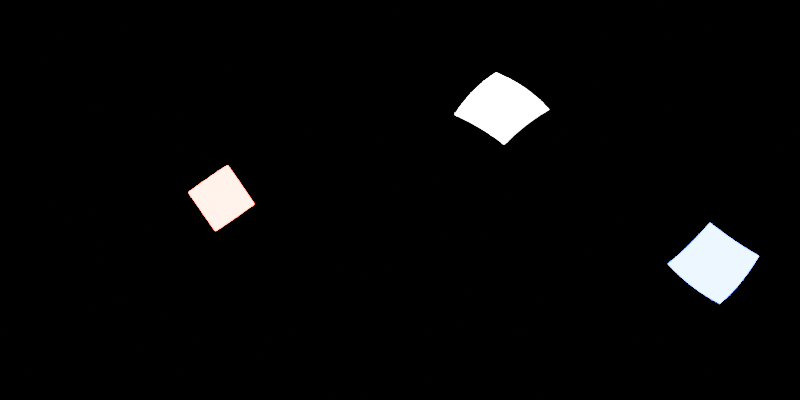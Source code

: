 # Source: blender-studio.blend  (saved by Blender 5.0.119; exported with 4.5.12 LTS)
import bpy
from mathutils import Matrix  # noqa: F401  (used for matrix-valued properties, if any)

bpy.ops.wm.read_factory_settings(use_empty=True)
scene = bpy.context.scene
scene.name = 'Scene'

# ---- collections
col_collection = bpy.data.collections.new('Collection'); scene.collection.children.link(col_collection)

# ---- world
world_world = bpy.data.worlds.new('World'); scene.world = world_world
world_world.use_nodes = True; world_world.node_tree.nodes.clear()
_N = world_world.node_tree.nodes; _L = world_world.node_tree.links
n0 = _N.new('ShaderNodeOutputWorld'); n0.name = 'World Output'; n0.location = (200, 100)
n1 = _N.new('ShaderNodeBackground'); n1.name = 'Background'; n1.location = (-200, 100)
n1.inputs[0].default_value = (0.0, 0.0, 0.0, 1.0)
_L.new(n1.outputs[0], n0.inputs[0])
n0.is_active_output = True
world_world.color = (0.05088, 0.05088, 0.05088)
world_world.sun_shadow_jitter_overblur = 0.0

# ---- cameras
cam_camera_001 = bpy.data.cameras.new('Camera.001')
cam_camera_001.type = 'PANO'
cam_camera_001.panorama_type = 'EQUIRECTANGULAR'

# ---- lights
light_area = bpy.data.lights.new('Area', 'AREA')
light_area.energy = 1000.0
light_area.size = 1.0
light_area.size_y = 1.0
light_area_001 = bpy.data.lights.new('Area.001', 'AREA')
light_area_001.color = (1.0, 0.06296, 0.0)
light_area_001.energy = 1000.0
light_area_001.size = 1.0
light_area_001.size_y = 1.0
light_area_002 = bpy.data.lights.new('Area.002', 'AREA')
light_area_002.color = (0.0, 0.08373, 1.0)
light_area_002.energy = 1000.0
light_area_002.size = 1.0
light_area_002.size_y = 1.0

# ---- objects
ob_camera = bpy.data.objects.new('Camera', cam_camera_001)
ob_area = bpy.data.objects.new('Area', light_area)
ob_area_001 = bpy.data.objects.new('Area.001', light_area_001)
ob_area_002 = bpy.data.objects.new('Area.002', light_area_002)

# ---- transforms, parenting, visibility, modifiers, constraints
ob_camera.location = (0.0, 0.0, 0.0)
ob_camera.rotation_euler = (1.571, 0.0, 0.0)
ob_area.location = (3.0, 2.95, 3.731)
ob_area.rotation_euler = (0.7931, -0.5484, 2.824)
ob_area.scale = (2.303, 2.303, 2.303)
ob_area.visible_camera = True
ob_area_001.location = (-5.995, 1.02, 0.08914)
ob_area_001.rotation_euler = (1.547, -0.9636, 4.572)
ob_area_001.scale = (2.303, 2.303, 2.303)
ob_area_001.visible_camera = True
ob_area_002.location = (2.719, -3.397, -2.366)
ob_area_002.rotation_euler = (2.161, -0.5928, 6.593)
ob_area_002.scale = (2.303, 2.303, 2.303)
ob_area_002.visible_camera = True

# ---- collection membership
col_collection.objects.link(ob_camera)
col_collection.objects.link(ob_area)
col_collection.objects.link(ob_area_001)
col_collection.objects.link(ob_area_002)

# ---- scene / render settings (as saved in the file)
scene.camera = ob_camera
scene.frame_start = 1; scene.frame_end = 250; scene.frame_set(1)
scene.render.engine = 'CYCLES'
scene.render.resolution_x = 2048
scene.render.resolution_y = 1024
scene.render.bake_bias = 0.0
scene.render.bake_samples = 0
scene.cycles.samples = 256
scene.cycles.sampling_pattern = 'TABULATED_SOBOL'
scene.eevee.use_volume_custom_range = False
bpy.context.view_layer.update()
